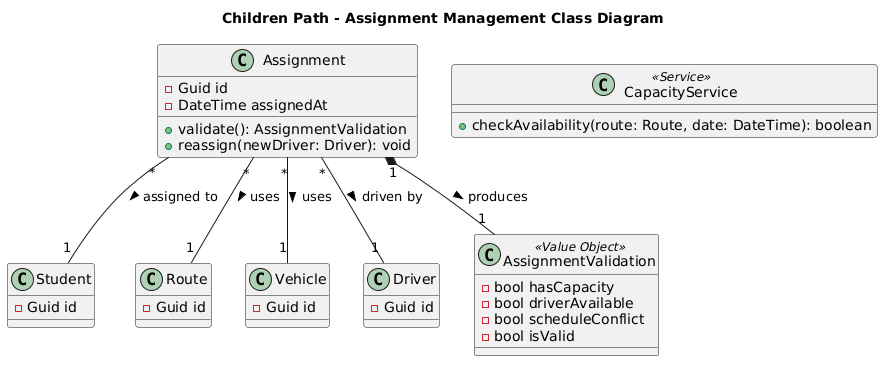

The diagram above was rendered by PlantUML. Its source (embedded in the PNG):
@startuml
title Children Path - Assignment Management Class Diagram

' Clases referenciadas de otros dominios
class Student {
  - Guid id
}
class Route {
  - Guid id
}
class Vehicle {
  - Guid id
}
class Driver {
  - Guid id
}

class Assignment {
  - Guid id
  - DateTime assignedAt
  + validate(): AssignmentValidation
  + reassign(newDriver: Driver): void
}

' Objeto de Valor (Value Object): No tiene ID porque no se guarda en BD, es el resultado de una validación
class AssignmentValidation <<Value Object>> {
  - bool hasCapacity
  - bool driverAvailable
  - bool scheduleConflict
  - bool isValid
}

' Servicio de Dominio: Encargado de calcular capacidades
class CapacityService <<Service>> {
  + checkAvailability(route: Route, date: DateTime): boolean
}

' Relaciones de Asociación (El Assignment une las 4 entidades)
Assignment "*" -- "1" Student : assigned to >
Assignment "*" -- "1" Route : uses >
Assignment "*" -- "1" Vehicle : uses >
Assignment "*" -- "1" Driver : driven by >

' Composición (La validación le pertenece a la asignación)
Assignment "1" *-- "1" AssignmentValidation : produces >
@enduml